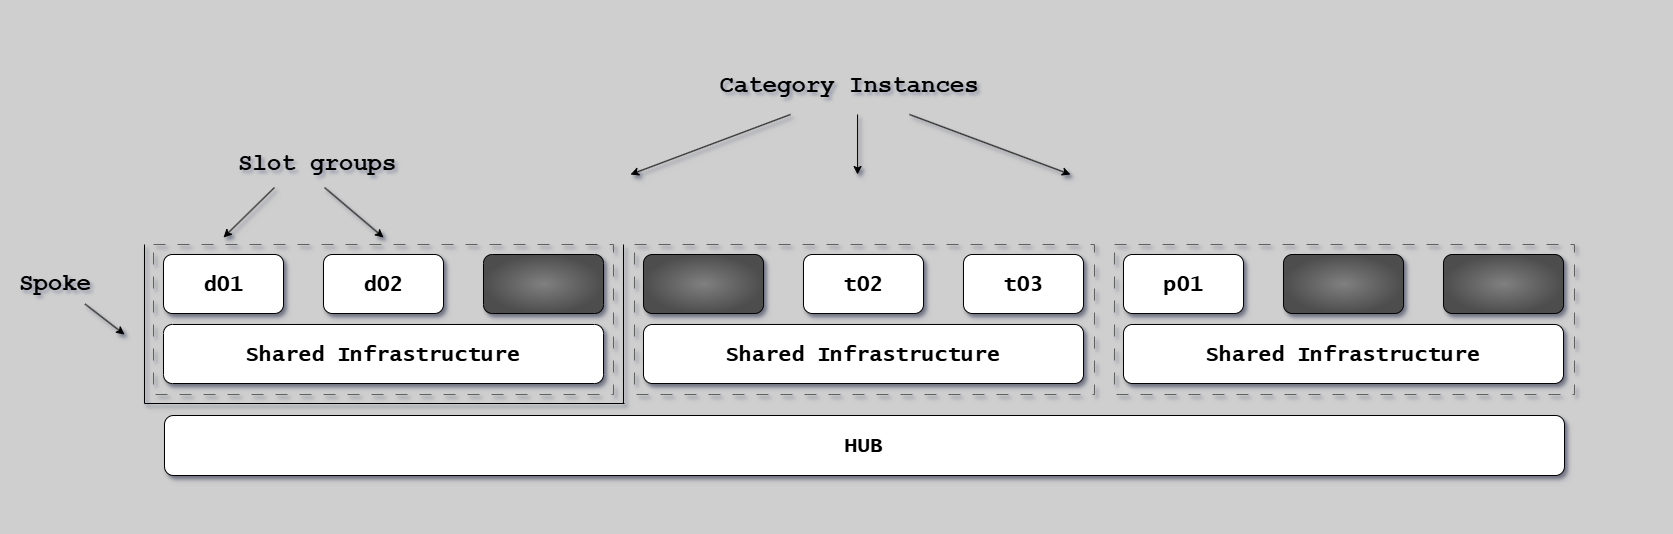

The diagram above was exported from draw.io. Its source (the exported page's mxGraphModel, read from the mxfile embedded in the PNG):
<mxGraphModel dx="3214" dy="-12119" grid="1" gridSize="10" guides="1" tooltips="1" connect="1" arrows="1" fold="1" page="1" pageScale="1" pageWidth="1654" pageHeight="1169" background="#CFCFCF" math="0" shadow="1">
  <root>
    <mxCell id="0" />
    <mxCell id="1" parent="0" />
    <mxCell id="aC3Vwfzbw0AXXfyDuL6H-1" value="" style="group;strokeColor=none;dashed=1;dashPattern=12 12;shadow=1;" parent="1" vertex="1" connectable="0">
      <mxGeometry y="12870" width="1650" height="511" as="geometry" />
    </mxCell>
    <mxCell id="IKMuDXNTvHhwFfgPSS4N-2" value="Shared Infrastructure" style="rounded=1;whiteSpace=wrap;html=1;fontFamily=Lucida Console;fontStyle=1;fontSize=21;shadow=1;" parent="1" vertex="1">
      <mxGeometry x="639" y="13190" width="440" height="59" as="geometry" />
    </mxCell>
    <mxCell id="IKMuDXNTvHhwFfgPSS4N-4" value="Shared Infrastructure" style="rounded=1;whiteSpace=wrap;html=1;fontFamily=Lucida Console;fontStyle=1;fontSize=21;shadow=1;" parent="1" vertex="1">
      <mxGeometry x="159" y="13190" width="440" height="59" as="geometry" />
    </mxCell>
    <mxCell id="IKMuDXNTvHhwFfgPSS4N-5" value="Shared Infrastructure" style="rounded=1;whiteSpace=wrap;html=1;fontFamily=Lucida Console;fontStyle=1;fontSize=21;shadow=1;" parent="1" vertex="1">
      <mxGeometry x="1119" y="13190" width="440" height="59" as="geometry" />
    </mxCell>
    <mxCell id="IKMuDXNTvHhwFfgPSS4N-10" value="d01" style="rounded=1;whiteSpace=wrap;html=1;fontFamily=Lucida Console;fontStyle=1;fontSize=21;shadow=1;" parent="1" vertex="1">
      <mxGeometry x="159" y="13120" width="120" height="59" as="geometry" />
    </mxCell>
    <mxCell id="IKMuDXNTvHhwFfgPSS4N-11" value="" style="rounded=1;whiteSpace=wrap;html=1;fontFamily=Lucida Console;fontStyle=1;fontSize=21;fillColor=#808080;gradientColor=#4D4D4D;gradientDirection=radial;shadow=1;" parent="1" vertex="1">
      <mxGeometry x="479" y="13120" width="120" height="59" as="geometry" />
    </mxCell>
    <mxCell id="IKMuDXNTvHhwFfgPSS4N-13" value="" style="rounded=1;whiteSpace=wrap;html=1;fontFamily=Lucida Console;fontStyle=1;fontSize=21;fillColor=#808080;gradientColor=#4D4D4D;gradientDirection=radial;shadow=1;" parent="1" vertex="1">
      <mxGeometry x="639" y="13120" width="120" height="59" as="geometry" />
    </mxCell>
    <mxCell id="IKMuDXNTvHhwFfgPSS4N-14" value="t03" style="rounded=1;whiteSpace=wrap;html=1;fontFamily=Lucida Console;fontStyle=1;fontSize=21;shadow=1;" parent="1" vertex="1">
      <mxGeometry x="959" y="13120" width="120" height="59" as="geometry" />
    </mxCell>
    <mxCell id="IKMuDXNTvHhwFfgPSS4N-15" value="t02" style="rounded=1;whiteSpace=wrap;html=1;fontFamily=Lucida Console;fontStyle=1;fontSize=21;shadow=1;" parent="1" vertex="1">
      <mxGeometry x="799" y="13120" width="120" height="59" as="geometry" />
    </mxCell>
    <mxCell id="IKMuDXNTvHhwFfgPSS4N-16" value="p01" style="rounded=1;whiteSpace=wrap;html=1;fontFamily=Lucida Console;fontStyle=1;fontSize=21;shadow=1;" parent="1" vertex="1">
      <mxGeometry x="1119" y="13120" width="120" height="59" as="geometry" />
    </mxCell>
    <mxCell id="IKMuDXNTvHhwFfgPSS4N-17" value="" style="rounded=1;whiteSpace=wrap;html=1;fontFamily=Lucida Console;fontStyle=1;fontSize=21;fillColor=#808080;gradientColor=#4D4D4D;gradientDirection=radial;shadow=1;" parent="1" vertex="1">
      <mxGeometry x="1439" y="13120" width="120" height="59" as="geometry" />
    </mxCell>
    <mxCell id="IKMuDXNTvHhwFfgPSS4N-18" value="" style="rounded=1;whiteSpace=wrap;html=1;fontFamily=Lucida Console;fontStyle=1;fontSize=21;fillColor=#808080;gradientColor=#4D4D4D;gradientDirection=radial;shadow=1;" parent="1" vertex="1">
      <mxGeometry x="1279" y="13120" width="120" height="59" as="geometry" />
    </mxCell>
    <mxCell id="IKMuDXNTvHhwFfgPSS4N-19" value="" style="endArrow=none;html=1;rounded=0;fontFamily=Lucida Console;fontStyle=1;fontSize=21;shadow=1;" parent="1" edge="1">
      <mxGeometry width="50" height="50" relative="1" as="geometry">
        <mxPoint x="619" y="13269" as="sourcePoint" />
        <mxPoint x="619" y="13110" as="targetPoint" />
      </mxGeometry>
    </mxCell>
    <mxCell id="IKMuDXNTvHhwFfgPSS4N-21" value="" style="endArrow=none;html=1;rounded=0;shadow=1;" parent="1" edge="1">
      <mxGeometry width="50" height="50" relative="1" as="geometry">
        <mxPoint x="620" y="13269" as="sourcePoint" />
        <mxPoint x="140" y="13269" as="targetPoint" />
      </mxGeometry>
    </mxCell>
    <mxCell id="IKMuDXNTvHhwFfgPSS4N-22" value="" style="endArrow=none;html=1;rounded=0;shadow=1;" parent="1" edge="1">
      <mxGeometry width="50" height="50" relative="1" as="geometry">
        <mxPoint x="140" y="13269" as="sourcePoint" />
        <mxPoint x="140" y="13110" as="targetPoint" />
      </mxGeometry>
    </mxCell>
    <mxCell id="IKMuDXNTvHhwFfgPSS4N-24" value="HUB" style="rounded=1;whiteSpace=wrap;html=1;fontFamily=Lucida Console;fontStyle=1;fontSize=21;shadow=1;" parent="1" vertex="1">
      <mxGeometry x="160" y="13281" width="1400" height="60" as="geometry" />
    </mxCell>
    <mxCell id="IKMuDXNTvHhwFfgPSS4N-25" value="d02" style="rounded=1;whiteSpace=wrap;html=1;fontFamily=Lucida Console;fontStyle=1;fontSize=21;shadow=1;" parent="1" vertex="1">
      <mxGeometry x="319" y="13120" width="120" height="59" as="geometry" />
    </mxCell>
    <mxCell id="IKMuDXNTvHhwFfgPSS4N-31" value="&lt;h1&gt;Slot groups&lt;/h1&gt;" style="text;html=1;strokeColor=none;fillColor=none;spacing=5;spacingTop=-20;whiteSpace=wrap;overflow=hidden;rounded=0;fontFamily=Courier New;shadow=1;" parent="1" vertex="1">
      <mxGeometry x="229" y="13010" width="210" height="40" as="geometry" />
    </mxCell>
    <mxCell id="IKMuDXNTvHhwFfgPSS4N-36" value="&lt;h1&gt;Spoke&lt;/h1&gt;" style="text;html=1;strokeColor=none;fillColor=none;spacing=5;spacingTop=-20;whiteSpace=wrap;overflow=hidden;rounded=0;fontFamily=Courier New;shadow=1;" parent="1" vertex="1">
      <mxGeometry x="10" y="13129.5" width="94" height="40" as="geometry" />
    </mxCell>
    <mxCell id="IKMuDXNTvHhwFfgPSS4N-37" value="" style="group;strokeColor=#616161;dashed=1;dashPattern=12 12;shadow=1;" parent="1" vertex="1" connectable="0">
      <mxGeometry x="1110" y="13110" width="460" height="150" as="geometry" />
    </mxCell>
    <mxCell id="IKMuDXNTvHhwFfgPSS4N-38" value="" style="group;strokeColor=#616161;dashed=1;dashPattern=12 12;shadow=1;" parent="1" vertex="1" connectable="0">
      <mxGeometry x="630" y="13110" width="460" height="150" as="geometry" />
    </mxCell>
    <mxCell id="IKMuDXNTvHhwFfgPSS4N-39" value="" style="group;strokeColor=#616161;dashed=1;dashPattern=12 12;shadow=1;" parent="1" vertex="1" connectable="0">
      <mxGeometry x="149" y="13110" width="460" height="150" as="geometry" />
    </mxCell>
    <mxCell id="IKMuDXNTvHhwFfgPSS4N-40" value="&lt;h1&gt;Category Instances&lt;br&gt;&lt;/h1&gt;" style="text;html=1;strokeColor=none;fillColor=none;spacing=5;spacingTop=-20;whiteSpace=wrap;overflow=hidden;rounded=0;fontFamily=Courier New;align=center;shadow=1;" parent="1" vertex="1">
      <mxGeometry x="550" y="12932" width="590" height="40" as="geometry" />
    </mxCell>
    <mxCell id="7xJN8ym2hwWV13Yv2Z6c-1" value="" style="endArrow=classic;html=1;rounded=0;entryX=0.5;entryY=0;entryDx=0;entryDy=0;shadow=1;" parent="1" edge="1">
      <mxGeometry width="50" height="50" relative="1" as="geometry">
        <mxPoint x="270" y="13053" as="sourcePoint" />
        <mxPoint x="219" y="13103" as="targetPoint" />
      </mxGeometry>
    </mxCell>
    <mxCell id="7xJN8ym2hwWV13Yv2Z6c-2" value="" style="endArrow=classic;html=1;rounded=0;entryX=0.5;entryY=0;entryDx=0;entryDy=0;shadow=1;" parent="1" edge="1">
      <mxGeometry width="50" height="50" relative="1" as="geometry">
        <mxPoint x="320" y="13053" as="sourcePoint" />
        <mxPoint x="379" y="13103" as="targetPoint" />
      </mxGeometry>
    </mxCell>
    <mxCell id="7xJN8ym2hwWV13Yv2Z6c-3" value="" style="endArrow=classic;html=1;rounded=0;exitX=0.75;exitY=1;exitDx=0;exitDy=0;shadow=1;" parent="1" source="IKMuDXNTvHhwFfgPSS4N-36" edge="1">
      <mxGeometry width="50" height="50" relative="1" as="geometry">
        <mxPoint x="280" y="13080" as="sourcePoint" />
        <mxPoint x="120" y="13200" as="targetPoint" />
      </mxGeometry>
    </mxCell>
    <mxCell id="mMuSRUbSpv5-qKCTvcWX-1" value="" style="endArrow=classic;html=1;rounded=0;shadow=1;" parent="1" edge="1">
      <mxGeometry width="50" height="50" relative="1" as="geometry">
        <mxPoint x="786" y="12980" as="sourcePoint" />
        <mxPoint x="626" y="13040" as="targetPoint" />
      </mxGeometry>
    </mxCell>
    <mxCell id="mMuSRUbSpv5-qKCTvcWX-2" value="" style="endArrow=classic;html=1;rounded=0;shadow=1;" parent="1" edge="1">
      <mxGeometry width="50" height="50" relative="1" as="geometry">
        <mxPoint x="853.08" y="12980" as="sourcePoint" />
        <mxPoint x="853.08" y="13040" as="targetPoint" />
      </mxGeometry>
    </mxCell>
    <mxCell id="mMuSRUbSpv5-qKCTvcWX-3" value="" style="endArrow=classic;html=1;rounded=0;shadow=1;" parent="1" edge="1">
      <mxGeometry width="50" height="50" relative="1" as="geometry">
        <mxPoint x="905" y="12980" as="sourcePoint" />
        <mxPoint x="1066" y="13040" as="targetPoint" />
      </mxGeometry>
    </mxCell>
    <mxCell id="border-rect" style="rounded=0;strokeColor=none;fillColor=none;" vertex="1" parent="1">
      <mxGeometry x="-10.0" y="-10.0" width="1678.0" height="13409.0" as="geometry" />
    </mxCell>
  </root>
</mxGraphModel>